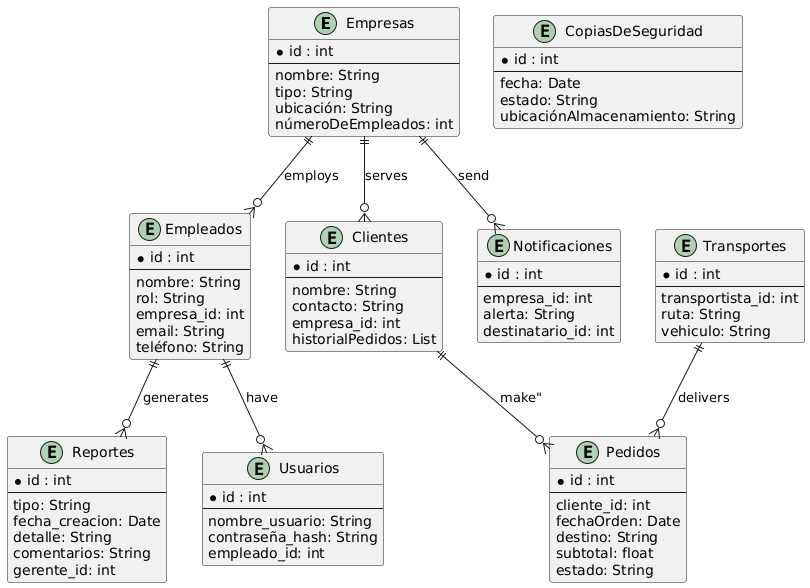

The diagram above was rendered by PlantUML. Its source (embedded in the PNG):
@startuml
entity "Empresas" {
  * id : int
  --
  nombre: String
  tipo: String
  ubicación: String
  númeroDeEmpleados: int
}

entity "Empleados" {
  * id : int
  --
  nombre: String
  rol: String
  empresa_id: int
  email: String
  teléfono: String
}

entity "Clientes" {
  * id : int
  --
  nombre: String
  contacto: String
  empresa_id: int
  historialPedidos: List
}

entity "Pedidos" {
  * id : int
  --
  cliente_id: int
  fechaOrden: Date
  destino: String
  subtotal: float
  estado: String
}

entity "Reportes" {
  * id : int
  --
  tipo: String
  fecha_creacion: Date
  detalle: String
  comentarios: String
  gerente_id: int
}

entity "Transportes" {
  * id : int
  --
  transportista_id: int
  ruta: String
  vehiculo: String
}

entity "Notificaciones" {
  * id : int
  --
  empresa_id: int
  alerta: String
  destinatario_id: int
}

entity "Usuarios" {
  * id : int
  --
  nombre_usuario: String
  contraseña_hash: String
  empleado_id: int
}

entity "CopiasDeSeguridad" {
  * id : int
  --
  fecha: Date
  estado: String
  ubicaciónAlmacenamiento: String
}

' Relaciones entre entidades
Empresas ||--o{ Empleados : "employs"
Empresas ||--o{ Clientes : "serves"
Empleados ||--o{ Usuarios : "have"
Clientes ||--o{ Pedidos : make"
Empleados ||--o{ Reportes : "generates"
Empresas ||--o{ Notificaciones : "send"
Transportes ||--o{ Pedidos : "delivers"
@enduml